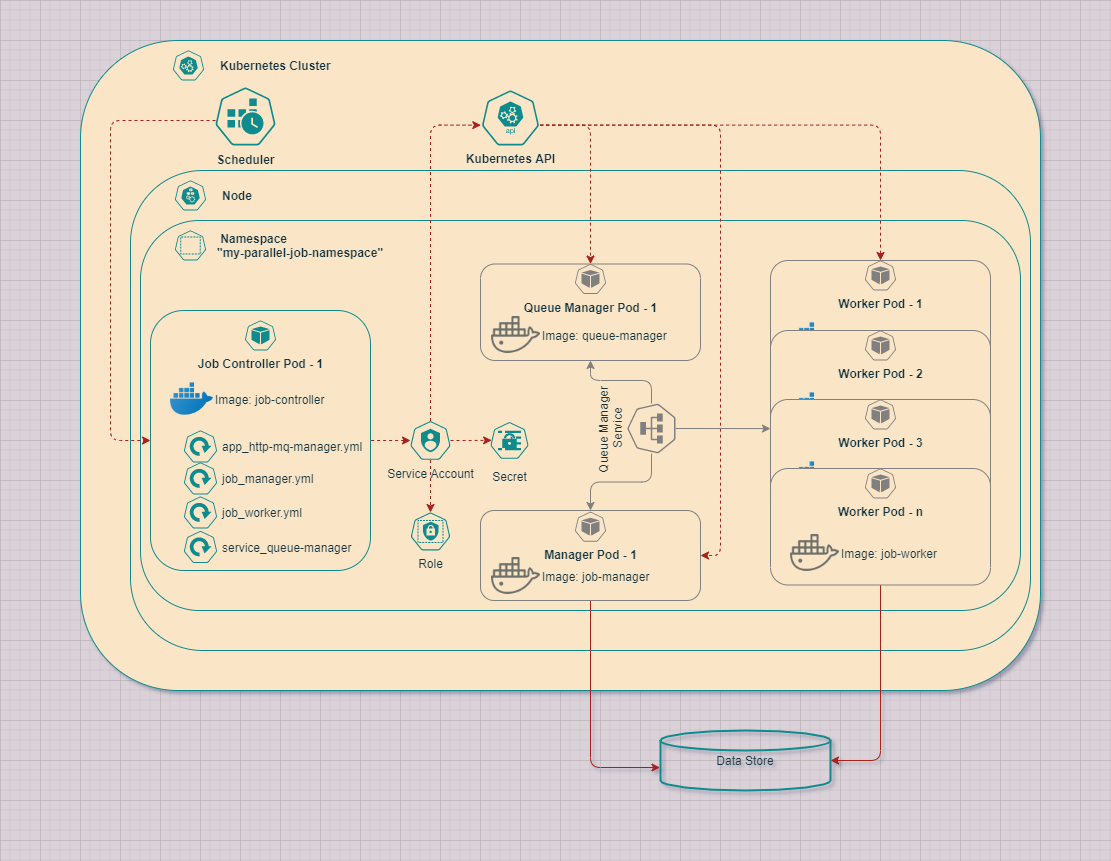

The diagram above was exported from draw.io. Its source (the exported page's mxGraphModel, read from the mxfile embedded in the PNG):
<mxGraphModel dx="1460" dy="1018" grid="1" gridSize="10" guides="1" tooltips="1" connect="1" arrows="1" fold="1" page="1" pageScale="1" pageWidth="1100" pageHeight="850" background="#DAD2D8" math="0" shadow="1">
  <root>
    <mxCell id="0" />
    <mxCell id="1" parent="0" />
    <mxCell id="mgkB3vXzsCQTFHVtWHYa-6" value="" style="whiteSpace=wrap;html=1;labelBackgroundColor=none;rounded=1;fillColor=#FAE5C7;strokeColor=#0F8B8D;fontColor=#143642;" parent="1" vertex="1">
      <mxGeometry x="80" y="40" width="960" height="650" as="geometry" />
    </mxCell>
    <mxCell id="mgkB3vXzsCQTFHVtWHYa-8" value="Scheduler" style="html=1;dashed=0;whitespace=wrap;fillColor=#FAE5C7;strokeColor=#0F8B8D;points=[[0.005,0.63,0],[0.1,0.2,0],[0.9,0.2,0],[0.5,0,0],[0.995,0.63,0],[0.72,0.99,0],[0.5,1,0],[0.28,0.99,0]];shape=mxgraph.kubernetes.icon;prIcon=cronjob;labelPosition=center;verticalLabelPosition=bottom;align=center;verticalAlign=top;fontStyle=1;rounded=1;fontColor=#143642;" parent="1" vertex="1">
      <mxGeometry x="215" y="86" width="60" height="60" as="geometry" />
    </mxCell>
    <mxCell id="mgkB3vXzsCQTFHVtWHYa-9" value="Kubernetes Cluster" style="html=1;dashed=0;whitespace=wrap;fillColor=#FAE5C7;strokeColor=#0F8B8D;points=[[0.005,0.63,0],[0.1,0.2,0],[0.9,0.2,0],[0.5,0,0],[0.995,0.63,0],[0.72,0.99,0],[0.5,1,0],[0.28,0.99,0]];shape=mxgraph.kubernetes.icon;prIcon=master;labelPosition=right;verticalLabelPosition=middle;align=left;verticalAlign=middle;fontStyle=1;rounded=1;fontColor=#143642;" parent="1" vertex="1">
      <mxGeometry x="158" y="50" width="60" height="30" as="geometry" />
    </mxCell>
    <mxCell id="mgkB3vXzsCQTFHVtWHYa-12" value="" style="whiteSpace=wrap;html=1;rounded=1;fillColor=#FAE5C7;strokeColor=#0F8B8D;fontColor=#143642;" parent="1" vertex="1">
      <mxGeometry x="130" y="170" width="900" height="480" as="geometry" />
    </mxCell>
    <mxCell id="mgkB3vXzsCQTFHVtWHYa-14" value="&amp;nbsp; &amp;nbsp;Node" style="html=1;dashed=0;whitespace=wrap;fillColor=#FAE5C7;strokeColor=#0F8B8D;points=[[0.005,0.63,0],[0.1,0.2,0],[0.9,0.2,0],[0.5,0,0],[0.995,0.63,0],[0.72,0.99,0],[0.5,1,0],[0.28,0.99,0]];shape=mxgraph.kubernetes.icon;prIcon=node;verticalAlign=middle;labelPosition=right;verticalLabelPosition=middle;align=left;fontStyle=1;rounded=1;fontColor=#143642;" parent="1" vertex="1">
      <mxGeometry x="170" y="180" width="40" height="30" as="geometry" />
    </mxCell>
    <mxCell id="mgkB3vXzsCQTFHVtWHYa-15" value="" style="whiteSpace=wrap;html=1;verticalAlign=middle;rounded=1;fillColor=#FAE5C7;strokeColor=#0F8B8D;fontColor=#143642;" parent="1" vertex="1">
      <mxGeometry x="140" y="220" width="880" height="390" as="geometry" />
    </mxCell>
    <mxCell id="mgkB3vXzsCQTFHVtWHYa-16" value="&amp;nbsp;Namespace &lt;br&gt;&quot;my-parallel-job-namespace&quot;" style="html=1;dashed=0;whitespace=wrap;fillColor=#FAE5C7;strokeColor=#0F8B8D;points=[[0.005,0.63,0],[0.1,0.2,0],[0.9,0.2,0],[0.5,0,0],[0.995,0.63,0],[0.72,0.99,0],[0.5,1,0],[0.28,0.99,0]];shape=mxgraph.kubernetes.icon;prIcon=ns;verticalAlign=middle;labelPosition=right;verticalLabelPosition=middle;align=left;fontStyle=1;rounded=1;fontColor=#143642;" parent="1" vertex="1">
      <mxGeometry x="165" y="230" width="50" height="30" as="geometry" />
    </mxCell>
    <mxCell id="mgkB3vXzsCQTFHVtWHYa-17" value="" style="whiteSpace=wrap;html=1;verticalAlign=middle;rounded=1;fillColor=#FAE5C7;strokeColor=#0F8B8D;fontColor=#143642;" parent="1" vertex="1">
      <mxGeometry x="150" y="310" width="220" height="260" as="geometry" />
    </mxCell>
    <mxCell id="mgkB3vXzsCQTFHVtWHYa-18" value="Job Controller Pod - 1" style="html=1;dashed=0;whitespace=wrap;fillColor=#FAE5C7;strokeColor=#0F8B8D;points=[[0.005,0.63,0],[0.1,0.2,0],[0.9,0.2,0],[0.5,0,0],[0.995,0.63,0],[0.72,0.99,0],[0.5,1,0],[0.28,0.99,0]];shape=mxgraph.kubernetes.icon;prIcon=pod;verticalAlign=top;labelPosition=center;verticalLabelPosition=bottom;align=center;fontStyle=1;rounded=1;fontColor=#143642;" parent="1" vertex="1">
      <mxGeometry x="240" y="320" width="40" height="30" as="geometry" />
    </mxCell>
    <mxCell id="mgkB3vXzsCQTFHVtWHYa-27" value="app_http-mq-manager.yml" style="html=1;dashed=0;whitespace=wrap;fillColor=#FAE5C7;strokeColor=#0F8B8D;points=[[0.005,0.63,0],[0.1,0.2,0],[0.9,0.2,0],[0.5,0,0],[0.995,0.63,0],[0.72,0.99,0],[0.5,1,0],[0.28,0.99,0]];shape=mxgraph.kubernetes.icon;prIcon=deploy;labelPosition=right;verticalLabelPosition=middle;align=left;verticalAlign=middle;rounded=1;fontColor=#143642;" parent="1" vertex="1">
      <mxGeometry x="180" y="430" width="40" height="32" as="geometry" />
    </mxCell>
    <mxCell id="mgkB3vXzsCQTFHVtWHYa-28" value="job_manager.yml" style="html=1;dashed=0;whitespace=wrap;fillColor=#FAE5C7;strokeColor=#0F8B8D;points=[[0.005,0.63,0],[0.1,0.2,0],[0.9,0.2,0],[0.5,0,0],[0.995,0.63,0],[0.72,0.99,0],[0.5,1,0],[0.28,0.99,0]];shape=mxgraph.kubernetes.icon;prIcon=deploy;labelPosition=right;verticalLabelPosition=middle;align=left;verticalAlign=middle;rounded=1;fontColor=#143642;" parent="1" vertex="1">
      <mxGeometry x="180" y="462" width="40" height="32" as="geometry" />
    </mxCell>
    <mxCell id="mgkB3vXzsCQTFHVtWHYa-30" value="job_worker.yml" style="html=1;dashed=0;whitespace=wrap;fillColor=#FAE5C7;strokeColor=#0F8B8D;points=[[0.005,0.63,0],[0.1,0.2,0],[0.9,0.2,0],[0.5,0,0],[0.995,0.63,0],[0.72,0.99,0],[0.5,1,0],[0.28,0.99,0]];shape=mxgraph.kubernetes.icon;prIcon=deploy;labelPosition=right;verticalLabelPosition=middle;align=left;verticalAlign=middle;rounded=1;fontColor=#143642;" parent="1" vertex="1">
      <mxGeometry x="180" y="496" width="40" height="32" as="geometry" />
    </mxCell>
    <mxCell id="Kuz7w4yUgBVaoaCUK4ov-1" value="Image: job-controller" style="shape=image;html=1;verticalAlign=middle;verticalLabelPosition=middle;labelBackgroundColor=none;imageAspect=0;aspect=fixed;image=https://cdn3.iconfinder.com/data/icons/social-media-2169/24/social_media_social_media_logo_docker-128.png;fontColor=#143642;strokeColor=#0F8B8D;fillColor=#FAE5C7;labelPosition=right;align=left;rounded=1;" parent="1" vertex="1">
      <mxGeometry x="170" y="377" width="43" height="43" as="geometry" />
    </mxCell>
    <mxCell id="Kuz7w4yUgBVaoaCUK4ov-2" value="" style="whiteSpace=wrap;html=1;verticalAlign=middle;rounded=1;fillColor=#FAE5C7;fontColor=#143642;strokeColor=#808080;" parent="1" vertex="1">
      <mxGeometry x="480" y="263.5" width="220" height="96.5" as="geometry" />
    </mxCell>
    <mxCell id="Kuz7w4yUgBVaoaCUK4ov-4" value="Queue Manager Pod - 1" style="html=1;dashed=0;whitespace=wrap;fillColor=#FAE5C7;points=[[0.005,0.63,0],[0.1,0.2,0],[0.9,0.2,0],[0.5,0,0],[0.995,0.63,0],[0.72,0.99,0],[0.5,1,0],[0.28,0.99,0]];shape=mxgraph.kubernetes.icon;prIcon=pod;verticalAlign=top;labelPosition=center;verticalLabelPosition=bottom;align=center;fontStyle=1;rounded=1;fontColor=#143642;strokeColor=#808080;" parent="1" vertex="1">
      <mxGeometry x="570" y="263.5" width="40" height="30" as="geometry" />
    </mxCell>
    <mxCell id="Kuz7w4yUgBVaoaCUK4ov-64" style="edgeStyle=orthogonalEdgeStyle;orthogonalLoop=1;jettySize=auto;html=1;entryX=-0.003;entryY=0.617;entryDx=0;entryDy=0;entryPerimeter=0;fontColor=#143642;startArrow=none;startFill=0;endArrow=classic;endFill=1;fillColor=#FAE5C7;labelBackgroundColor=#DAD2D8;strokeColor=#A8201A;" parent="1" source="Kuz7w4yUgBVaoaCUK4ov-10" target="Kuz7w4yUgBVaoaCUK4ov-63" edge="1">
      <mxGeometry relative="1" as="geometry" />
    </mxCell>
    <mxCell id="Kuz7w4yUgBVaoaCUK4ov-10" value="" style="whiteSpace=wrap;html=1;verticalAlign=middle;rounded=1;fillColor=#FAE5C7;fontColor=#143642;strokeColor=#808080;" parent="1" vertex="1">
      <mxGeometry x="480" y="510" width="220" height="90" as="geometry" />
    </mxCell>
    <mxCell id="Kuz7w4yUgBVaoaCUK4ov-12" value="Manager Pod - 1" style="html=1;dashed=0;whitespace=wrap;fillColor=#FAE5C7;points=[[0.005,0.63,0],[0.1,0.2,0],[0.9,0.2,0],[0.5,0,0],[0.995,0.63,0],[0.72,0.99,0],[0.5,1,0],[0.28,0.99,0]];shape=mxgraph.kubernetes.icon;prIcon=pod;verticalAlign=top;labelPosition=center;verticalLabelPosition=bottom;align=center;fontStyle=1;rounded=1;fontColor=#143642;strokeColor=#808080;" parent="1" vertex="1">
      <mxGeometry x="570" y="511.25" width="40" height="30" as="geometry" />
    </mxCell>
    <mxCell id="Kuz7w4yUgBVaoaCUK4ov-59" style="edgeStyle=orthogonalEdgeStyle;orthogonalLoop=1;jettySize=auto;html=1;entryX=0.5;entryY=0;entryDx=0;entryDy=0;dashed=1;fontColor=#143642;startArrow=none;startFill=0;endArrow=classic;endFill=1;fillColor=#FAE5C7;exitX=0.995;exitY=0.63;exitDx=0;exitDy=0;exitPerimeter=0;labelBackgroundColor=#DAD2D8;strokeColor=#A8201A;" parent="1" source="Kuz7w4yUgBVaoaCUK4ov-25" target="Kuz7w4yUgBVaoaCUK4ov-2" edge="1">
      <mxGeometry relative="1" as="geometry" />
    </mxCell>
    <mxCell id="Kuz7w4yUgBVaoaCUK4ov-60" style="edgeStyle=orthogonalEdgeStyle;orthogonalLoop=1;jettySize=auto;html=1;entryX=0.5;entryY=0;entryDx=0;entryDy=0;dashed=1;fontColor=#143642;startArrow=none;startFill=0;endArrow=classic;endFill=1;fillColor=#FAE5C7;exitX=0.995;exitY=0.63;exitDx=0;exitDy=0;exitPerimeter=0;labelBackgroundColor=#DAD2D8;strokeColor=#A8201A;" parent="1" source="Kuz7w4yUgBVaoaCUK4ov-25" target="Kuz7w4yUgBVaoaCUK4ov-34" edge="1">
      <mxGeometry relative="1" as="geometry" />
    </mxCell>
    <mxCell id="Kuz7w4yUgBVaoaCUK4ov-67" style="edgeStyle=orthogonalEdgeStyle;orthogonalLoop=1;jettySize=auto;html=1;entryX=1;entryY=0.5;entryDx=0;entryDy=0;exitX=0.995;exitY=0.63;exitDx=0;exitDy=0;exitPerimeter=0;dashed=1;labelBackgroundColor=#DAD2D8;strokeColor=#A8201A;fontColor=#143642;" parent="1" source="Kuz7w4yUgBVaoaCUK4ov-25" target="Kuz7w4yUgBVaoaCUK4ov-10" edge="1">
      <mxGeometry relative="1" as="geometry">
        <Array as="points">
          <mxPoint x="720" y="125" />
          <mxPoint x="720" y="555" />
        </Array>
      </mxGeometry>
    </mxCell>
    <mxCell id="Kuz7w4yUgBVaoaCUK4ov-25" value="Kubernetes API" style="html=1;dashed=0;whitespace=wrap;fillColor=#FAE5C7;strokeColor=#0F8B8D;points=[[0.005,0.63,0],[0.1,0.2,0],[0.9,0.2,0],[0.5,0,0],[0.995,0.63,0],[0.72,0.99,0],[0.5,1,0],[0.28,0.99,0]];shape=mxgraph.kubernetes.icon;prIcon=api;fontColor=#143642;labelPosition=center;verticalLabelPosition=bottom;align=center;verticalAlign=top;fontStyle=1;rounded=1;" parent="1" vertex="1">
      <mxGeometry x="480" y="90" width="60" height="55" as="geometry" />
    </mxCell>
    <mxCell id="Kuz7w4yUgBVaoaCUK4ov-53" style="edgeStyle=orthogonalEdgeStyle;orthogonalLoop=1;jettySize=auto;html=1;fontColor=#143642;fillColor=#FAE5C7;entryX=0.005;entryY=0.63;entryDx=0;entryDy=0;exitX=0.5;exitY=0;exitDx=0;exitDy=0;exitPerimeter=0;dashed=1;entryPerimeter=0;labelBackgroundColor=#DAD2D8;strokeColor=#A8201A;" parent="1" source="Kuz7w4yUgBVaoaCUK4ov-26" target="Kuz7w4yUgBVaoaCUK4ov-25" edge="1">
      <mxGeometry relative="1" as="geometry" />
    </mxCell>
    <mxCell id="Kuz7w4yUgBVaoaCUK4ov-55" style="edgeStyle=orthogonalEdgeStyle;orthogonalLoop=1;jettySize=auto;html=1;entryX=1;entryY=0.5;entryDx=0;entryDy=0;fontColor=#143642;fillColor=#FAE5C7;endArrow=none;endFill=0;startArrow=classic;startFill=1;dashed=1;labelBackgroundColor=#DAD2D8;strokeColor=#A8201A;" parent="1" source="Kuz7w4yUgBVaoaCUK4ov-26" target="mgkB3vXzsCQTFHVtWHYa-17" edge="1">
      <mxGeometry relative="1" as="geometry" />
    </mxCell>
    <mxCell id="Kuz7w4yUgBVaoaCUK4ov-70" style="edgeStyle=orthogonalEdgeStyle;orthogonalLoop=1;jettySize=auto;html=1;entryX=0.031;entryY=0.496;entryDx=0;entryDy=0;entryPerimeter=0;dashed=1;labelBackgroundColor=#DAD2D8;strokeColor=#A8201A;fontColor=#143642;" parent="1" source="Kuz7w4yUgBVaoaCUK4ov-26" target="Kuz7w4yUgBVaoaCUK4ov-69" edge="1">
      <mxGeometry relative="1" as="geometry" />
    </mxCell>
    <mxCell id="Kuz7w4yUgBVaoaCUK4ov-71" style="edgeStyle=orthogonalEdgeStyle;orthogonalLoop=1;jettySize=auto;html=1;dashed=1;labelBackgroundColor=#DAD2D8;strokeColor=#A8201A;fontColor=#143642;" parent="1" source="Kuz7w4yUgBVaoaCUK4ov-26" target="Kuz7w4yUgBVaoaCUK4ov-68" edge="1">
      <mxGeometry relative="1" as="geometry" />
    </mxCell>
    <mxCell id="Kuz7w4yUgBVaoaCUK4ov-26" value="Service Account" style="html=1;dashed=0;whitespace=wrap;fillColor=#FAE5C7;strokeColor=#0F8B8D;points=[[0.005,0.63,0],[0.1,0.2,0],[0.9,0.2,0],[0.5,0,0],[0.995,0.63,0],[0.72,0.99,0],[0.5,1,0],[0.28,0.99,0]];shape=mxgraph.kubernetes.icon;prIcon=sa;fontColor=#143642;labelPosition=center;verticalLabelPosition=bottom;align=center;verticalAlign=top;rounded=1;" parent="1" vertex="1">
      <mxGeometry x="410" y="420.5" width="40" height="39" as="geometry" />
    </mxCell>
    <mxCell id="Kuz7w4yUgBVaoaCUK4ov-48" style="edgeStyle=orthogonalEdgeStyle;orthogonalLoop=1;jettySize=auto;html=1;fontColor=#143642;fillColor=#FAE5C7;labelBackgroundColor=#DAD2D8;strokeColor=#808080;" parent="1" source="Kuz7w4yUgBVaoaCUK4ov-27" target="Kuz7w4yUgBVaoaCUK4ov-2" edge="1">
      <mxGeometry relative="1" as="geometry">
        <Array as="points">
          <mxPoint x="651" y="380" />
          <mxPoint x="590" y="380" />
        </Array>
      </mxGeometry>
    </mxCell>
    <mxCell id="Kuz7w4yUgBVaoaCUK4ov-49" style="edgeStyle=orthogonalEdgeStyle;orthogonalLoop=1;jettySize=auto;html=1;entryX=0.5;entryY=0;entryDx=0;entryDy=0;fontColor=#143642;fillColor=#FAE5C7;labelBackgroundColor=#DAD2D8;strokeColor=#808080;" parent="1" source="Kuz7w4yUgBVaoaCUK4ov-27" target="Kuz7w4yUgBVaoaCUK4ov-10" edge="1">
      <mxGeometry relative="1" as="geometry" />
    </mxCell>
    <mxCell id="Kuz7w4yUgBVaoaCUK4ov-51" style="edgeStyle=orthogonalEdgeStyle;orthogonalLoop=1;jettySize=auto;html=1;fontColor=#143642;fillColor=#FAE5C7;entryX=0;entryY=0.25;entryDx=0;entryDy=0;exitX=0.5;exitY=1;exitDx=0;exitDy=0;exitPerimeter=0;labelBackgroundColor=#DAD2D8;strokeColor=#808080;" parent="1" source="Kuz7w4yUgBVaoaCUK4ov-27" target="Kuz7w4yUgBVaoaCUK4ov-40" edge="1">
      <mxGeometry relative="1" as="geometry">
        <Array as="points">
          <mxPoint x="770" y="428" />
        </Array>
      </mxGeometry>
    </mxCell>
    <mxCell id="Kuz7w4yUgBVaoaCUK4ov-27" value="Queue Manager &lt;br&gt;Service" style="html=1;dashed=0;whitespace=wrap;fillColor=#FAE5C7;points=[[0.005,0.63,0],[0.1,0.2,0],[0.9,0.2,0],[0.5,0,0],[0.995,0.63,0],[0.72,0.99,0],[0.5,1,0],[0.28,0.99,0]];shape=mxgraph.kubernetes.icon;prIcon=svc;fontColor=#143642;labelPosition=center;verticalLabelPosition=top;align=center;verticalAlign=bottom;rounded=1;rotation=270;strokeColor=#808080;" parent="1" vertex="1">
      <mxGeometry x="626" y="404" width="50" height="48" as="geometry" />
    </mxCell>
    <mxCell id="Kuz7w4yUgBVaoaCUK4ov-34" value="" style="whiteSpace=wrap;html=1;verticalAlign=middle;rounded=1;fillColor=#FAE5C7;fontColor=#143642;strokeColor=#808080;" parent="1" vertex="1">
      <mxGeometry x="770" y="260" width="220" height="116.5" as="geometry" />
    </mxCell>
    <mxCell id="Kuz7w4yUgBVaoaCUK4ov-35" value="Image_job-worker" style="shape=image;html=1;verticalAlign=middle;verticalLabelPosition=middle;imageAspect=0;aspect=fixed;image=https://cdn3.iconfinder.com/data/icons/social-media-2169/24/social_media_social_media_logo_docker-128.png;fontColor=#143642;fillColor=#FAE5C7;labelPosition=right;align=left;rounded=1;labelBackgroundColor=#DAD2D8;strokeColor=#808080;" parent="1" vertex="1">
      <mxGeometry x="790" y="317" width="43" height="43" as="geometry" />
    </mxCell>
    <mxCell id="Kuz7w4yUgBVaoaCUK4ov-36" value="Worker Pod - 1" style="html=1;dashed=0;whitespace=wrap;fillColor=#FAE5C7;points=[[0.005,0.63,0],[0.1,0.2,0],[0.9,0.2,0],[0.5,0,0],[0.995,0.63,0],[0.72,0.99,0],[0.5,1,0],[0.28,0.99,0]];shape=mxgraph.kubernetes.icon;prIcon=pod;verticalAlign=top;labelPosition=center;verticalLabelPosition=bottom;align=center;fontStyle=1;rounded=1;fontColor=#143642;strokeColor=#808080;" parent="1" vertex="1">
      <mxGeometry x="860" y="260" width="40" height="30" as="geometry" />
    </mxCell>
    <mxCell id="Kuz7w4yUgBVaoaCUK4ov-37" value="" style="whiteSpace=wrap;html=1;verticalAlign=middle;rounded=1;fillColor=#FAE5C7;fontColor=#143642;strokeColor=#808080;" parent="1" vertex="1">
      <mxGeometry x="770" y="330" width="220" height="116.5" as="geometry" />
    </mxCell>
    <mxCell id="Kuz7w4yUgBVaoaCUK4ov-38" value="Image_job-worker" style="shape=image;html=1;verticalAlign=middle;verticalLabelPosition=middle;imageAspect=0;aspect=fixed;image=https://cdn3.iconfinder.com/data/icons/social-media-2169/24/social_media_social_media_logo_docker-128.png;fontColor=#143642;fillColor=#FAE5C7;labelPosition=right;align=left;rounded=1;labelBackgroundColor=#DAD2D8;strokeColor=#808080;" parent="1" vertex="1">
      <mxGeometry x="790" y="387" width="43" height="43" as="geometry" />
    </mxCell>
    <mxCell id="Kuz7w4yUgBVaoaCUK4ov-39" value="Worker Pod - 2" style="html=1;dashed=0;whitespace=wrap;fillColor=#FAE5C7;points=[[0.005,0.63,0],[0.1,0.2,0],[0.9,0.2,0],[0.5,0,0],[0.995,0.63,0],[0.72,0.99,0],[0.5,1,0],[0.28,0.99,0]];shape=mxgraph.kubernetes.icon;prIcon=pod;verticalAlign=top;labelPosition=center;verticalLabelPosition=bottom;align=center;fontStyle=1;rounded=1;fontColor=#143642;strokeColor=#808080;" parent="1" vertex="1">
      <mxGeometry x="860" y="330" width="40" height="30" as="geometry" />
    </mxCell>
    <mxCell id="Kuz7w4yUgBVaoaCUK4ov-40" value="" style="whiteSpace=wrap;html=1;verticalAlign=middle;rounded=1;fillColor=#FAE5C7;fontColor=#143642;strokeColor=#808080;" parent="1" vertex="1">
      <mxGeometry x="770" y="399" width="220" height="116.5" as="geometry" />
    </mxCell>
    <mxCell id="Kuz7w4yUgBVaoaCUK4ov-41" value="Image_job-worker" style="shape=image;html=1;verticalAlign=middle;verticalLabelPosition=middle;imageAspect=0;aspect=fixed;image=https://cdn3.iconfinder.com/data/icons/social-media-2169/24/social_media_social_media_logo_docker-128.png;fontColor=#143642;fillColor=#FAE5C7;labelPosition=right;align=left;rounded=1;labelBackgroundColor=#DAD2D8;strokeColor=#808080;" parent="1" vertex="1">
      <mxGeometry x="790" y="456" width="43" height="43" as="geometry" />
    </mxCell>
    <mxCell id="Kuz7w4yUgBVaoaCUK4ov-42" value="Worker Pod - 3" style="html=1;dashed=0;whitespace=wrap;fillColor=#FAE5C7;points=[[0.005,0.63,0],[0.1,0.2,0],[0.9,0.2,0],[0.5,0,0],[0.995,0.63,0],[0.72,0.99,0],[0.5,1,0],[0.28,0.99,0]];shape=mxgraph.kubernetes.icon;prIcon=pod;verticalAlign=top;labelPosition=center;verticalLabelPosition=bottom;align=center;fontStyle=1;rounded=1;fontColor=#143642;strokeColor=#808080;" parent="1" vertex="1">
      <mxGeometry x="860" y="399" width="40" height="30" as="geometry" />
    </mxCell>
    <mxCell id="Kuz7w4yUgBVaoaCUK4ov-65" style="edgeStyle=orthogonalEdgeStyle;orthogonalLoop=1;jettySize=auto;html=1;entryX=1;entryY=0.5;entryDx=0;entryDy=0;entryPerimeter=0;fontColor=#143642;startArrow=none;startFill=0;endArrow=classic;endFill=1;fillColor=#FAE5C7;labelBackgroundColor=#DAD2D8;strokeColor=#A8201A;" parent="1" source="Kuz7w4yUgBVaoaCUK4ov-43" target="Kuz7w4yUgBVaoaCUK4ov-63" edge="1">
      <mxGeometry relative="1" as="geometry" />
    </mxCell>
    <mxCell id="Kuz7w4yUgBVaoaCUK4ov-43" value="" style="whiteSpace=wrap;html=1;verticalAlign=middle;rounded=1;fillColor=#FAE5C7;fontColor=#143642;strokeColor=#808080;" parent="1" vertex="1">
      <mxGeometry x="770" y="468" width="220" height="116.5" as="geometry" />
    </mxCell>
    <mxCell id="Kuz7w4yUgBVaoaCUK4ov-45" value="Worker Pod - n" style="html=1;dashed=0;whitespace=wrap;fillColor=#FAE5C7;points=[[0.005,0.63,0],[0.1,0.2,0],[0.9,0.2,0],[0.5,0,0],[0.995,0.63,0],[0.72,0.99,0],[0.5,1,0],[0.28,0.99,0]];shape=mxgraph.kubernetes.icon;prIcon=pod;verticalAlign=top;labelPosition=center;verticalLabelPosition=bottom;align=center;fontStyle=1;rounded=1;fontColor=#143642;strokeColor=#808080;" parent="1" vertex="1">
      <mxGeometry x="860" y="468" width="40" height="30" as="geometry" />
    </mxCell>
    <mxCell id="Kuz7w4yUgBVaoaCUK4ov-57" style="edgeStyle=orthogonalEdgeStyle;orthogonalLoop=1;jettySize=auto;html=1;entryX=0;entryY=0.5;entryDx=0;entryDy=0;dashed=1;fontColor=#143642;startArrow=none;startFill=0;endArrow=classic;endFill=1;fillColor=#FAE5C7;labelBackgroundColor=#DAD2D8;strokeColor=#A8201A;" parent="1" source="mgkB3vXzsCQTFHVtWHYa-8" target="mgkB3vXzsCQTFHVtWHYa-17" edge="1">
      <mxGeometry relative="1" as="geometry">
        <Array as="points">
          <mxPoint x="110" y="120" />
          <mxPoint x="110" y="440" />
        </Array>
      </mxGeometry>
    </mxCell>
    <mxCell id="Kuz7w4yUgBVaoaCUK4ov-63" value="Data Store" style="strokeWidth=2;html=1;shape=mxgraph.flowchart.database;whiteSpace=wrap;fontColor=#143642;labelPosition=center;verticalLabelPosition=middle;align=center;verticalAlign=middle;fillColor=none;rounded=1;strokeColor=#0F8B8D;" parent="1" vertex="1">
      <mxGeometry x="660" y="730" width="170" height="60" as="geometry" />
    </mxCell>
    <mxCell id="Kuz7w4yUgBVaoaCUK4ov-66" value="service_queue-manager" style="html=1;dashed=0;whitespace=wrap;fillColor=#FAE5C7;strokeColor=#0F8B8D;points=[[0.005,0.63,0],[0.1,0.2,0],[0.9,0.2,0],[0.5,0,0],[0.995,0.63,0],[0.72,0.99,0],[0.5,1,0],[0.28,0.99,0]];shape=mxgraph.kubernetes.icon;prIcon=deploy;labelPosition=right;verticalLabelPosition=middle;align=left;verticalAlign=middle;rounded=1;fontColor=#143642;" parent="1" vertex="1">
      <mxGeometry x="180" y="530.5" width="40" height="32" as="geometry" />
    </mxCell>
    <mxCell id="Kuz7w4yUgBVaoaCUK4ov-68" value="Role" style="html=1;dashed=0;whitespace=wrap;fillColor=#FAE5C7;strokeColor=#0F8B8D;points=[[0.005,0.63,0],[0.1,0.2,0],[0.9,0.2,0],[0.5,0,0],[0.995,0.63,0],[0.72,0.99,0],[0.5,1,0],[0.28,0.99,0]];shape=mxgraph.kubernetes.icon;prIcon=role;labelPosition=center;verticalLabelPosition=bottom;align=center;verticalAlign=top;rounded=1;fontColor=#143642;" parent="1" vertex="1">
      <mxGeometry x="407.5" y="512" width="45" height="38" as="geometry" />
    </mxCell>
    <mxCell id="Kuz7w4yUgBVaoaCUK4ov-69" value="Secret" style="html=1;dashed=0;whitespace=wrap;fillColor=#FAE5C7;strokeColor=#0F8B8D;points=[[0.005,0.63,0],[0.1,0.2,0],[0.9,0.2,0],[0.5,0,0],[0.995,0.63,0],[0.72,0.99,0],[0.5,1,0],[0.28,0.99,0]];shape=mxgraph.kubernetes.icon;prIcon=secret;labelPosition=center;verticalLabelPosition=bottom;align=center;verticalAlign=top;rounded=1;fontColor=#143642;" parent="1" vertex="1">
      <mxGeometry x="490" y="417.5" width="38" height="45" as="geometry" />
    </mxCell>
    <mxCell id="6YDGP5w8Ynxchr9lv6P8-1" value="Image: queue-manager" style="shape=image;html=1;verticalAlign=middle;verticalLabelPosition=middle;labelBackgroundColor=none;imageAspect=0;aspect=fixed;image=https://cdn0.iconfinder.com/data/icons/social-media-2104/24/social_media_social_media_logo_docker-128.png;rounded=0;dashed=1;sketch=0;fontColor=#143642;strokeColor=#808080;fillColor=#FAE5C7;labelPosition=right;align=left;opacity=70;" vertex="1" parent="1">
      <mxGeometry x="491" y="310" width="49" height="49" as="geometry" />
    </mxCell>
    <mxCell id="6YDGP5w8Ynxchr9lv6P8-2" value="Image: job-manager" style="shape=image;html=1;verticalAlign=middle;verticalLabelPosition=middle;labelBackgroundColor=none;imageAspect=0;aspect=fixed;image=https://cdn0.iconfinder.com/data/icons/social-media-2104/24/social_media_social_media_logo_docker-128.png;rounded=0;dashed=1;sketch=0;fontColor=#143642;strokeColor=#808080;fillColor=#FAE5C7;labelPosition=right;align=left;opacity=70;" vertex="1" parent="1">
      <mxGeometry x="491" y="551" width="49" height="49" as="geometry" />
    </mxCell>
    <mxCell id="6YDGP5w8Ynxchr9lv6P8-3" value="Image: job-worker" style="shape=image;html=1;verticalAlign=middle;verticalLabelPosition=middle;labelBackgroundColor=none;imageAspect=0;aspect=fixed;image=https://cdn0.iconfinder.com/data/icons/social-media-2104/24/social_media_social_media_logo_docker-128.png;rounded=0;dashed=1;sketch=0;fontColor=#143642;strokeColor=#808080;fillColor=#FAE5C7;labelPosition=right;align=left;opacity=70;" vertex="1" parent="1">
      <mxGeometry x="790" y="528" width="49" height="49" as="geometry" />
    </mxCell>
  </root>
</mxGraphModel>